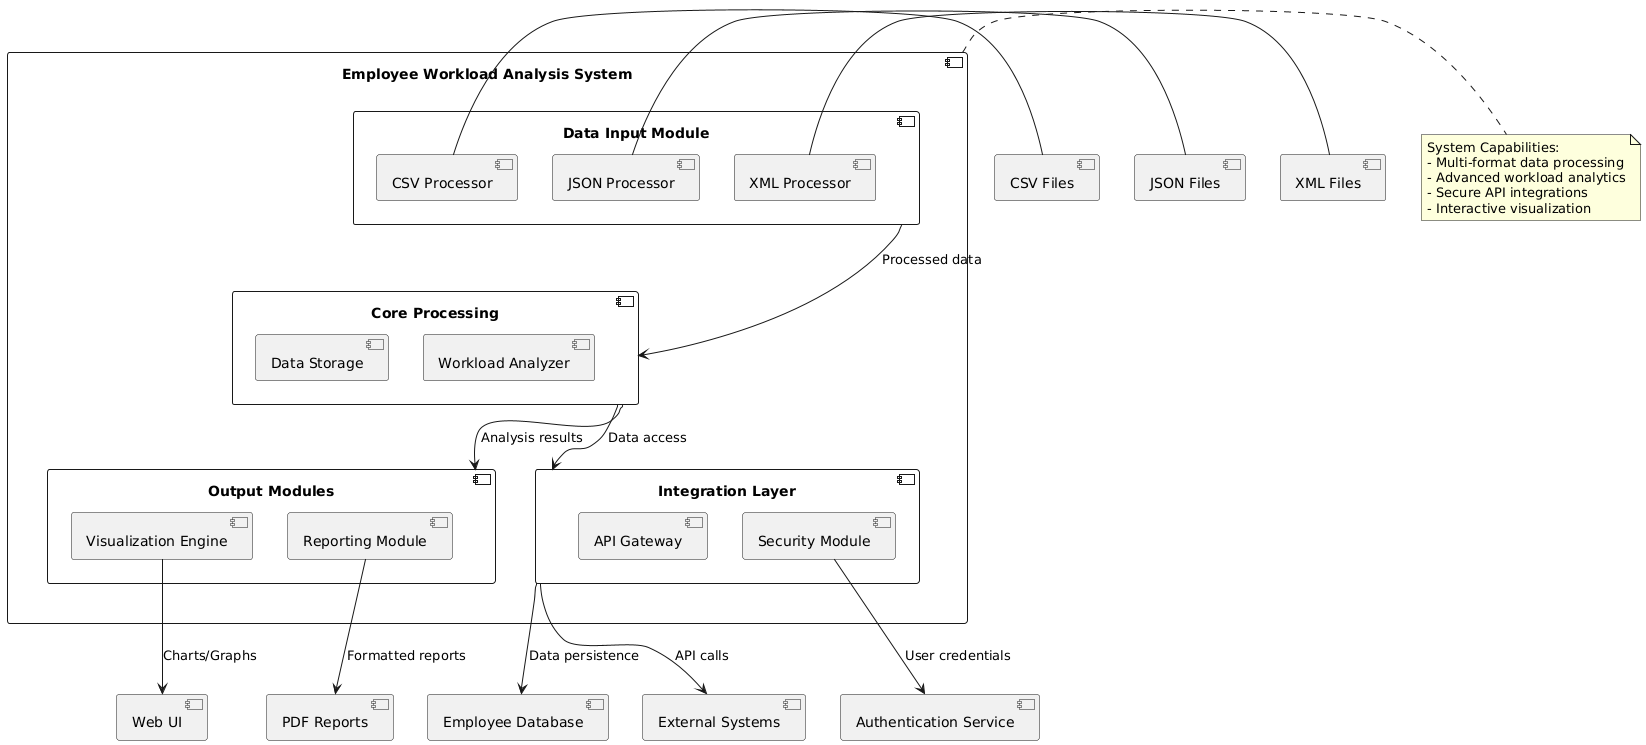

The diagram above was rendered by PlantUML. Its source (embedded in the PNG):
@startuml
component "Employee Workload Analysis System" as system {

    component "Data Input Module" as input {
        component "CSV Processor" as csv
        component "JSON Processor" as json
        component "XML Processor" as xml
    }

    component "Core Processing" as core {
        component "Data Storage" as storage
        component "Workload Analyzer" as analyzer
    }

    component "Output Modules" as output {
        component "Visualization Engine" as viz
        component "Reporting Module" as report
    }

    component "Integration Layer" as integration {
        component "API Gateway" as api
        component "Security Module" as security
    }
}

[Employee Database] as db
[External Systems] as external

csv - [CSV Files]
json - [JSON Files]
xml - [XML Files]

input --> core : "Processed data"
core --> output : "Analysis results"
core --> integration : "Data access"
integration --> external : "API calls"
integration --> db : "Data persistence"

viz --> [Web UI] : "Charts/Graphs"
report --> [PDF Reports] : "Formatted reports"
security --> [Authentication Service] : "User credentials"

note right of system
  System Capabilities:
  - Multi-format data processing
  - Advanced workload analytics
  - Secure API integrations
  - Interactive visualization
end note
@enduml